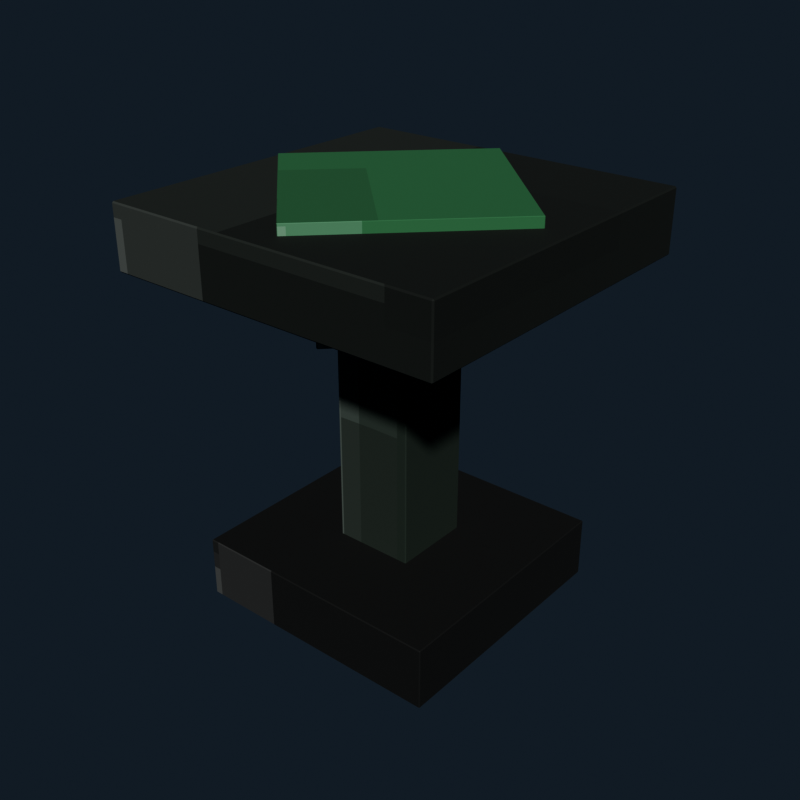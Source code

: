 # Source: gothic_pedestal_table.blend  (saved by Blender 5.2.44; exported with 4.5.12 LTS)
import bpy
from mathutils import Matrix  # noqa: F401  (used for matrix-valued properties, if any)

bpy.ops.wm.read_factory_settings(use_empty=True)
scene = bpy.context.scene
scene.name = 'Scene'

# ---- collections
col_collection = bpy.data.collections.new('Collection'); scene.collection.children.link(col_collection)

# ---- images (referenced by path relative to the original .blend; pixels are not part of the script)
import os
ASSET_DIR = os.environ.get("B2B_ASSET_DIR", "")  # directory of the original .blend (textures are referenced by path, not embedded)
HERE = os.path.dirname(os.path.abspath(__file__))  # packed textures are extracted next to this script under _unpacked/

def load_image(name, relpath, width, height, colorspace="sRGB"):
    """Load a texture the original file referenced (path relative to the .blend, or extracted next to this script)."""
    p = next((c for c in (os.path.join(HERE, relpath), os.path.join(ASSET_DIR, relpath)) if relpath and os.path.exists(c)), "")
    if p:
        img = bpy.data.images.load(p, check_existing=True)
        img.name = name
    else:  # same state as the original file: an image datablock whose file is absent (Cycles renders it pink)
        img = bpy.data.images.new(name, width, height)
        img.source = "FILE"
        img.filepath = "//" + (relpath or name)
    img.colorspace_settings.name = colorspace
    return img
img_gothic_pedestal_table_pixel_atlas = load_image('gothic_pedestal_table_pixel_atlas', '_unpacked/gothic_pedestal_table_pixel_atlas.1bb5983f.png', 144, 16, 'sRGB')

# ---- materials (node trees are filled in below, after node groups)
mat_gothic_pedestal_table_pixel_paint = bpy.data.materials.new('Gothic Pedestal Table pixel paint')

# ---- material node trees
mat_gothic_pedestal_table_pixel_paint.use_nodes = True; mat_gothic_pedestal_table_pixel_paint.node_tree.nodes.clear()
_N = mat_gothic_pedestal_table_pixel_paint.node_tree.nodes; _L = mat_gothic_pedestal_table_pixel_paint.node_tree.links
n0 = _N.new('ShaderNodeBsdfPrincipled'); n0.name = 'Principled BSDF'; n0.location = (-200, 100)
n0.inputs[2].default_value = 0.84
n0.inputs[10].default_value = 0.005
n1 = _N.new('ShaderNodeOutputMaterial'); n1.name = 'Material Output'; n1.location = (200, 100)
n2 = _N.new('ShaderNodeTexImage'); n2.name = 'Image Texture'; n2.location = (0, 0)
n2.image = img_gothic_pedestal_table_pixel_atlas
n2.interpolation = 'Closest'
_L.new(n0.outputs[0], n1.inputs[0])
_L.new(n2.outputs[0], n0.inputs[0])
n1.is_active_output = True

# ---- world
world_world = bpy.data.worlds.new('World'); scene.world = world_world
world_world.use_nodes = True; world_world.node_tree.nodes.clear()
_N = world_world.node_tree.nodes; _L = world_world.node_tree.links
n0 = _N.new('ShaderNodeOutputWorld'); n0.name = 'World Output'; n0.location = (200, 100)
n1 = _N.new('ShaderNodeBackground'); n1.name = 'Background'; n1.location = (-200, 100)
n1.inputs[0].default_value = (0.04314, 0.06275, 0.09412, 1.0)
n1.inputs[1].default_value = 0.36
_L.new(n1.outputs[0], n0.inputs[0])
n0.is_active_output = True
world_world.color = (0.05088, 0.05088, 0.05088)
world_world.sun_shadow_jitter_overblur = 0.0

# ---- meshes
me_cube = bpy.data.meshes.new('Cube')
me_cube.from_pydata([(-0.288, -0.288, -0.07), (-0.288, -0.29, -0.068), (-0.29, -0.288, -0.068), (-0.288, -0.29, 0.068), (-0.288, -0.288, 0.07), (-0.29, -0.288, 0.068), (-0.288, 0.288, -0.07), (-0.29, 0.288, -0.068), (-0.288, 0.29, -0.068), (-0.288, 0.288, 0.07), (-0.288, 0.29, 0.068), (-0.29, 0.288, 0.068), (0.288, -0.288, -0.07), (0.29, -0.288, -0.068), (0.288, -0.29, -0.068), (0.288, -0.288, 0.07), (0.288, -0.29, 0.068), (0.29, -0.288, 0.068), (0.288, 0.288, -0.07), (0.288, 0.29, -0.068), (0.29, 0.288, -0.068), (0.288, 0.288, 0.07), (0.29, 0.288, 0.068), (0.288, 0.29, 0.068)], [], [(0, 1, 2), (3, 4, 5), (6, 7, 8), (9, 10, 11), (12, 13, 14), (15, 16, 17), (18, 19, 20), (21, 22, 23), (6, 0, 2, 7), (1, 3, 5, 2), (4, 9, 11, 5), (10, 8, 7, 11), (18, 6, 8, 19), (9, 21, 23, 10), (22, 20, 19, 23), (12, 18, 20, 13), (21, 15, 17, 22), (16, 14, 13, 17), (0, 12, 14, 1), (15, 4, 3, 16), (6, 18, 12, 0), (2, 5, 11, 7), (14, 16, 3, 1), (21, 9, 4, 15), (8, 10, 23, 19), (20, 22, 17, 13)])
_uv = me_cube.uv_layers.new(name='UVMap')
_uv.uv.foreach_set('vector', [0.01856, 0.7217, 0.01856, 0.7225, 0.01847, 0.7217, 0.06756, 0.9442, 0.06792, 0.9442, 0.06756, 0.945, 0.01856, 0.5008, 0.01847, 0.5008, 0.01856, 0.5, 0.06792, 0.2778, 0.06756, 0.2783, 0.06756, 0.2769, 0.04311, 0.7217, 0.04346, 0.7217, 0.04333, 0.7229, 0.06796, 0.7225, 0.06756, 0.7233, 0.06756, 0.7219, 0.04311, 0.5008, 0.04333, 0.4996, 0.04346, 0.5008, 0.06796, 0.5004, 0.06756, 0.5008, 0.06756, 0.4994, 0.01856, 0.5008, 0.01856, 0.7217, 0.01847, 0.7217, 0.01847, 0.5008, 0.04355, 0.055, 0.06756, 0.055, 0.06756, 0.05577, 0.04355, 0.05577, 0.06792, 0.05577, 0.06792, 0.2778, 0.06756, 0.2769, 0.06756, 0.05577, 0.06756, 0.2783, 0.04355, 0.2783, 0.04355, 0.2767, 0.06756, 0.2769, 0.04311, 0.5008, 0.01856, 0.5008, 0.01856, 0.5, 0.04333, 0.4996, 0.06792, 0.2778, 0.06796, 0.5004, 0.06756, 0.4994, 0.06756, 0.2783, 0.06756, 0.5008, 0.04346, 0.5008, 0.04333, 0.4996, 0.06756, 0.4994, 0.04311, 0.7217, 0.04311, 0.5008, 0.04346, 0.5008, 0.04346, 0.7217, 0.06796, 0.5004, 0.06796, 0.7225, 0.06756, 0.7219, 0.06756, 0.5008, 0.06756, 0.7233, 0.04333, 0.7229, 0.04346, 0.7217, 0.06756, 0.7219, 0.01856, 0.7217, 0.04311, 0.7217, 0.04333, 0.7229, 0.01856, 0.7225, 0.06796, 0.7225, 0.06792, 0.9442, 0.06756, 0.9442, 0.06756, 0.7233, 0.01856, 0.5008, 0.04311, 0.5008, 0.04311, 0.7217, 0.01856, 0.7217, 0.04355, 0.05577, 0.06756, 0.05577, 0.06756, 0.2769, 0.04355, 0.2767, 0.04333, 0.7229, 0.06756, 0.7233, 0.06756, 0.9442, 0.04355, 0.9442, 0.06796, 0.5004, 0.09255, 0.5008, 0.09255, 0.7217, 0.06796, 0.7225, 0.04355, 0.2783, 0.06756, 0.2783, 0.06756, 0.4994, 0.04333, 0.4996, 0.04346, 0.5008, 0.06756, 0.5008, 0.06756, 0.7219, 0.04346, 0.7217])
me_cube.materials.append(mat_gothic_pedestal_table_pixel_paint)
me_cube.update()
me_cube_001 = bpy.data.meshes.new('Cube.001')
me_cube_001.from_pydata([(-0.088, -0.088, -0.34), (-0.088, -0.09, -0.338), (-0.09, -0.088, -0.338), (-0.088, -0.09, 0.338), (-0.088, -0.088, 0.34), (-0.09, -0.088, 0.338), (-0.088, 0.088, -0.34), (-0.09, 0.088, -0.338), (-0.088, 0.09, -0.338), (-0.088, 0.088, 0.34), (-0.088, 0.09, 0.338), (-0.09, 0.088, 0.338), (0.088, -0.088, -0.34), (0.09, -0.088, -0.338), (0.088, -0.09, -0.338), (0.088, -0.088, 0.34), (0.088, -0.09, 0.338), (0.09, -0.088, 0.338), (0.088, 0.088, -0.34), (0.088, 0.09, -0.338), (0.09, 0.088, -0.338), (0.088, 0.088, 0.34), (0.09, 0.088, 0.338), (0.088, 0.09, 0.338)], [], [(0, 1, 2), (3, 4, 5), (6, 7, 8), (9, 10, 11), (12, 13, 14), (15, 16, 17), (18, 19, 20), (21, 22, 23), (6, 0, 2, 7), (1, 3, 5, 2), (4, 9, 11, 5), (10, 8, 7, 11), (18, 6, 8, 19), (9, 21, 23, 10), (22, 20, 19, 23), (12, 18, 20, 13), (21, 15, 17, 22), (16, 14, 13, 17), (0, 12, 14, 1), (15, 4, 3, 16), (6, 18, 12, 0), (2, 5, 11, 7), (14, 16, 3, 1), (21, 9, 4, 15), (8, 10, 23, 19), (20, 22, 17, 13)])
_uv = me_cube_001.uv_layers.new(name='UVMap')
_uv.uv.foreach_set('vector', [0.241, 0.72, 0.241, 0.7225, 0.2407, 0.72, 0.2901, 0.9425, 0.2901, 0.9425, 0.2901, 0.945, 0.241, 0.5025, 0.2407, 0.5025, 0.241, 0.5, 0.2901, 0.2783, 0.2901, 0.28, 0.2901, 0.2756, 0.2651, 0.72, 0.2655, 0.72, 0.2653, 0.7237, 0.2903, 0.7225, 0.2901, 0.725, 0.2901, 0.7206, 0.2651, 0.5025, 0.2653, 0.4988, 0.2655, 0.5025, 0.2903, 0.5012, 0.2901, 0.5025, 0.2901, 0.4981, 0.241, 0.5025, 0.241, 0.72, 0.2407, 0.72, 0.2407, 0.5025, 0.2655, 0.055, 0.2901, 0.055, 0.2901, 0.05747, 0.2655, 0.05747, 0.2901, 0.05747, 0.2901, 0.2783, 0.2901, 0.2756, 0.2901, 0.05747, 0.2901, 0.28, 0.2655, 0.28, 0.2655, 0.275, 0.2901, 0.2756, 0.2651, 0.5025, 0.241, 0.5025, 0.241, 0.5, 0.2653, 0.4988, 0.2901, 0.2783, 0.2903, 0.5012, 0.2901, 0.4981, 0.2901, 0.28, 0.2901, 0.5025, 0.2655, 0.5025, 0.2653, 0.4988, 0.2901, 0.4981, 0.2651, 0.72, 0.2651, 0.5025, 0.2655, 0.5025, 0.2655, 0.72, 0.2903, 0.5012, 0.2903, 0.7225, 0.2901, 0.7206, 0.2901, 0.5025, 0.2901, 0.725, 0.2653, 0.7237, 0.2655, 0.72, 0.2901, 0.7206, 0.241, 0.72, 0.2651, 0.72, 0.2653, 0.7237, 0.241, 0.7225, 0.2903, 0.7225, 0.2901, 0.9425, 0.2901, 0.9425, 0.2901, 0.725, 0.241, 0.5025, 0.2651, 0.5025, 0.2651, 0.72, 0.241, 0.72, 0.2655, 0.05747, 0.2901, 0.05747, 0.2901, 0.2756, 0.2655, 0.275, 0.2653, 0.7237, 0.2901, 0.725, 0.2901, 0.9425, 0.2655, 0.9425, 0.2903, 0.5012, 0.3146, 0.5025, 0.3146, 0.72, 0.2903, 0.7225, 0.2655, 0.28, 0.2901, 0.28, 0.2901, 0.4981, 0.2653, 0.4988, 0.2655, 0.5025, 0.2901, 0.5025, 0.2901, 0.7206, 0.2655, 0.72])
me_cube_001.materials.append(mat_gothic_pedestal_table_pixel_paint)
me_cube_001.update()
me_cube_002 = bpy.data.meshes.new('Cube.002')
me_cube_002.from_pydata([(-0.168, -0.168, -0.06), (-0.168, -0.17, -0.058), (-0.17, -0.168, -0.058), (-0.168, -0.17, 0.058), (-0.168, -0.168, 0.06), (-0.17, -0.168, 0.058), (-0.168, 0.168, -0.06), (-0.17, 0.168, -0.058), (-0.168, 0.17, -0.058), (-0.168, 0.168, 0.06), (-0.168, 0.17, 0.058), (-0.17, 0.168, 0.058), (0.168, -0.168, -0.06), (0.17, -0.168, -0.058), (0.168, -0.17, -0.058), (0.168, -0.168, 0.06), (0.168, -0.17, 0.058), (0.17, -0.168, 0.058), (0.168, 0.168, -0.06), (0.168, 0.17, -0.058), (0.17, 0.168, -0.058), (0.168, 0.168, 0.06), (0.17, 0.168, 0.058), (0.168, 0.17, 0.058)], [], [(0, 1, 2), (3, 4, 5), (6, 7, 8), (9, 10, 11), (12, 13, 14), (15, 16, 17), (18, 19, 20), (21, 22, 23), (6, 0, 2, 7), (1, 3, 5, 2), (4, 9, 11, 5), (10, 8, 7, 11), (18, 6, 8, 19), (9, 21, 23, 10), (22, 20, 19, 23), (12, 18, 20, 13), (21, 15, 17, 22), (16, 14, 13, 17), (0, 12, 14, 1), (15, 4, 3, 16), (6, 18, 12, 0), (2, 5, 11, 7), (14, 16, 3, 1), (21, 9, 4, 15), (8, 10, 23, 19), (20, 22, 17, 13)])
_uv = me_cube_002.uv_layers.new(name='UVMap')
_uv.uv.foreach_set('vector', [0.352, 0.7212, 0.352, 0.7225, 0.3518, 0.7212, 0.4008, 0.9437, 0.4013, 0.9437, 0.4008, 0.945, 0.352, 0.5013, 0.3518, 0.5013, 0.352, 0.5, 0.4013, 0.2779, 0.4008, 0.2788, 0.4008, 0.2765, 0.3764, 0.7212, 0.3768, 0.7212, 0.3767, 0.7232, 0.4013, 0.7225, 0.4008, 0.7238, 0.4008, 0.7215, 0.3764, 0.5013, 0.3767, 0.4993, 0.3768, 0.5013, 0.4013, 0.5007, 0.4008, 0.5013, 0.4008, 0.499, 0.352, 0.5013, 0.352, 0.7212, 0.3518, 0.7212, 0.3518, 0.5013, 0.3769, 0.055, 0.4008, 0.055, 0.4008, 0.05631, 0.3769, 0.05631, 0.4013, 0.05631, 0.4013, 0.2779, 0.4008, 0.2765, 0.4008, 0.05631, 0.4008, 0.2788, 0.3769, 0.2788, 0.3769, 0.2762, 0.4008, 0.2765, 0.3764, 0.5013, 0.352, 0.5013, 0.352, 0.5, 0.3767, 0.4993, 0.4013, 0.2779, 0.4013, 0.5007, 0.4008, 0.499, 0.4008, 0.2788, 0.4008, 0.5013, 0.3768, 0.5013, 0.3767, 0.4993, 0.4008, 0.499, 0.3764, 0.7212, 0.3764, 0.5013, 0.3768, 0.5013, 0.3768, 0.7212, 0.4013, 0.5007, 0.4013, 0.7225, 0.4008, 0.7215, 0.4008, 0.5013, 0.4008, 0.7238, 0.3767, 0.7232, 0.3768, 0.7212, 0.4008, 0.7215, 0.352, 0.7212, 0.3764, 0.7212, 0.3767, 0.7232, 0.352, 0.7225, 0.4013, 0.7225, 0.4013, 0.9437, 0.4008, 0.9437, 0.4008, 0.7238, 0.352, 0.5013, 0.3764, 0.5013, 0.3764, 0.7212, 0.352, 0.7212, 0.3769, 0.05631, 0.4008, 0.05631, 0.4008, 0.2765, 0.3769, 0.2762, 0.3767, 0.7232, 0.4008, 0.7238, 0.4008, 0.9437, 0.3769, 0.9437, 0.4013, 0.5007, 0.4258, 0.5013, 0.4258, 0.7212, 0.4013, 0.7225, 0.3769, 0.2788, 0.4008, 0.2788, 0.4008, 0.499, 0.3767, 0.4993, 0.3768, 0.5013, 0.4008, 0.5013, 0.4008, 0.7215, 0.3768, 0.7212])
me_cube_002.materials.append(mat_gothic_pedestal_table_pixel_paint)
me_cube_002.update()
me_cube_003 = bpy.data.meshes.new('Cube.003')
me_cube_003.from_pydata([(-0.377, -0.377, -0.07), (-0.377, -0.38, -0.067), (-0.38, -0.377, -0.067), (-0.377, -0.38, 0.067), (-0.377, -0.377, 0.07), (-0.38, -0.377, 0.067), (-0.377, 0.377, -0.07), (-0.38, 0.377, -0.067), (-0.377, 0.38, -0.067), (-0.377, 0.377, 0.07), (-0.377, 0.38, 0.067), (-0.38, 0.377, 0.067), (0.377, -0.377, -0.07), (0.38, -0.377, -0.067), (0.377, -0.38, -0.067), (0.377, -0.377, 0.07), (0.377, -0.38, 0.067), (0.38, -0.377, 0.067), (0.377, 0.377, -0.07), (0.377, 0.38, -0.067), (0.38, 0.377, -0.067), (0.377, 0.377, 0.07), (0.38, 0.377, 0.067), (0.377, 0.38, 0.067)], [], [(0, 1, 2), (3, 4, 5), (6, 7, 8), (9, 10, 11), (12, 13, 14), (15, 16, 17), (18, 19, 20), (21, 22, 23), (6, 0, 2, 7), (1, 3, 5, 2), (4, 9, 11, 5), (10, 8, 7, 11), (18, 6, 8, 19), (9, 21, 23, 10), (22, 20, 19, 23), (12, 18, 20, 13), (21, 15, 17, 22), (16, 14, 13, 17), (0, 12, 14, 1), (15, 4, 3, 16), (6, 18, 12, 0), (2, 5, 11, 7), (14, 16, 3, 1), (21, 9, 4, 15), (8, 10, 23, 19), (20, 22, 17, 13)])
_uv = me_cube_003.uv_layers.new(name='UVMap')
_uv.uv.foreach_set('vector', [0.1297, 0.7216, 0.1297, 0.7225, 0.1296, 0.7216, 0.1785, 0.9441, 0.179, 0.9441, 0.1785, 0.945, 0.1297, 0.5009, 0.1296, 0.5009, 0.1297, 0.5, 0.179, 0.2778, 0.1785, 0.2784, 0.1785, 0.2768, 0.1542, 0.7216, 0.1547, 0.7216, 0.1545, 0.7229, 0.1791, 0.7225, 0.1785, 0.7234, 0.1785, 0.7218, 0.1542, 0.5009, 0.1545, 0.4996, 0.1547, 0.5009, 0.1791, 0.5004, 0.1785, 0.5009, 0.1785, 0.4993, 0.1297, 0.5009, 0.1297, 0.7216, 0.1296, 0.7216, 0.1296, 0.5009, 0.1548, 0.055, 0.1785, 0.055, 0.1785, 0.05588, 0.1548, 0.05588, 0.179, 0.05588, 0.179, 0.2778, 0.1785, 0.2768, 0.1785, 0.05588, 0.1785, 0.2784, 0.1548, 0.2784, 0.1548, 0.2766, 0.1785, 0.2768, 0.1542, 0.5009, 0.1297, 0.5009, 0.1297, 0.5, 0.1545, 0.4996, 0.179, 0.2778, 0.1791, 0.5004, 0.1785, 0.4993, 0.1785, 0.2784, 0.1785, 0.5009, 0.1547, 0.5009, 0.1545, 0.4996, 0.1785, 0.4993, 0.1542, 0.7216, 0.1542, 0.5009, 0.1547, 0.5009, 0.1547, 0.7216, 0.1791, 0.5004, 0.1791, 0.7225, 0.1785, 0.7218, 0.1785, 0.5009, 0.1785, 0.7234, 0.1545, 0.7229, 0.1547, 0.7216, 0.1785, 0.7218, 0.1297, 0.7216, 0.1542, 0.7216, 0.1545, 0.7229, 0.1297, 0.7225, 0.1791, 0.7225, 0.179, 0.9441, 0.1785, 0.9441, 0.1785, 0.7234, 0.1297, 0.5009, 0.1542, 0.5009, 0.1542, 0.7216, 0.1297, 0.7216, 0.1548, 0.05588, 0.1785, 0.05588, 0.1785, 0.2768, 0.1548, 0.2766, 0.1545, 0.7229, 0.1785, 0.7234, 0.1785, 0.9441, 0.1548, 0.9441, 0.1791, 0.5004, 0.2037, 0.5009, 0.2037, 0.7216, 0.1791, 0.7225, 0.1548, 0.2784, 0.1785, 0.2784, 0.1785, 0.4993, 0.1545, 0.4996, 0.1547, 0.5009, 0.1785, 0.5009, 0.1785, 0.7218, 0.1547, 0.7216])
me_cube_003.materials.append(mat_gothic_pedestal_table_pixel_paint)
me_cube_003.update()
me_cube_004 = bpy.data.meshes.new('Cube.004')
me_cube_004.from_pydata([(-0.229, -0.229, -0.0125), (-0.229, -0.23, -0.0115), (-0.23, -0.229, -0.0115), (-0.229, -0.23, 0.0115), (-0.229, -0.229, 0.0125), (-0.23, -0.229, 0.0115), (-0.229, 0.229, -0.0125), (-0.23, 0.229, -0.0115), (-0.229, 0.23, -0.0115), (-0.229, 0.229, 0.0125), (-0.229, 0.23, 0.0115), (-0.23, 0.229, 0.0115), (0.229, -0.229, -0.0125), (0.23, -0.229, -0.0115), (0.229, -0.23, -0.0115), (0.229, -0.229, 0.0125), (0.229, -0.23, 0.0115), (0.23, -0.229, 0.0115), (0.229, 0.229, -0.0125), (0.229, 0.23, -0.0115), (0.23, 0.229, -0.0115), (0.229, 0.229, 0.0125), (0.23, 0.229, 0.0115), (0.229, 0.23, 0.0115)], [], [(0, 1, 2), (3, 4, 5), (6, 7, 8), (9, 10, 11), (12, 13, 14), (15, 16, 17), (18, 19, 20), (21, 22, 23), (6, 0, 2, 7), (1, 3, 5, 2), (4, 9, 11, 5), (10, 8, 7, 11), (18, 6, 8, 19), (9, 21, 23, 10), (22, 20, 19, 23), (12, 18, 20, 13), (21, 15, 17, 22), (16, 14, 13, 17), (0, 12, 14, 1), (15, 4, 3, 16), (6, 18, 12, 0), (2, 5, 11, 7), (14, 16, 3, 1), (21, 9, 4, 15), (8, 10, 23, 19), (20, 22, 17, 13)])
_uv = me_cube_004.uv_layers.new(name='UVMap')
_uv.uv.foreach_set('vector', [0.5741, 0.722, 0.5741, 0.7225, 0.574, 0.722, 0.6225, 0.9445, 0.6235, 0.9445, 0.6225, 0.945, 0.5741, 0.5005, 0.574, 0.5005, 0.5741, 0.5, 0.6235, 0.2777, 0.6225, 0.278, 0.6225, 0.2771, 0.5987, 0.722, 0.5995, 0.722, 0.5992, 0.7227, 0.6235, 0.7225, 0.6225, 0.723, 0.6225, 0.7221, 0.5987, 0.5005, 0.5992, 0.4998, 0.5995, 0.5005, 0.6235, 0.5002, 0.6225, 0.5005, 0.6225, 0.4996, 0.5741, 0.5005, 0.5741, 0.722, 0.574, 0.722, 0.574, 0.5005, 0.5997, 0.055, 0.6225, 0.055, 0.6225, 0.05548, 0.5997, 0.05548, 0.6235, 0.05548, 0.6235, 0.2777, 0.6225, 0.2771, 0.6225, 0.05548, 0.6225, 0.278, 0.5997, 0.278, 0.5997, 0.277, 0.6225, 0.2771, 0.5987, 0.5005, 0.5741, 0.5005, 0.5741, 0.5, 0.5992, 0.4998, 0.6235, 0.2777, 0.6235, 0.5002, 0.6225, 0.4996, 0.6225, 0.278, 0.6225, 0.5005, 0.5995, 0.5005, 0.5992, 0.4998, 0.6225, 0.4996, 0.5987, 0.722, 0.5987, 0.5005, 0.5995, 0.5005, 0.5995, 0.722, 0.6235, 0.5002, 0.6235, 0.7225, 0.6225, 0.7221, 0.6225, 0.5005, 0.6225, 0.723, 0.5992, 0.7227, 0.5995, 0.722, 0.6225, 0.7221, 0.5741, 0.722, 0.5987, 0.722, 0.5992, 0.7227, 0.5741, 0.7225, 0.6235, 0.7225, 0.6235, 0.9445, 0.6225, 0.9445, 0.6225, 0.723, 0.5741, 0.5005, 0.5987, 0.5005, 0.5987, 0.722, 0.5741, 0.722, 0.5997, 0.05548, 0.6225, 0.05548, 0.6225, 0.2771, 0.5997, 0.277, 0.5992, 0.7227, 0.6225, 0.723, 0.6225, 0.9445, 0.5997, 0.9445, 0.6235, 0.5002, 0.6481, 0.5005, 0.6481, 0.722, 0.6235, 0.7225, 0.5997, 0.278, 0.6225, 0.278, 0.6225, 0.4996, 0.5992, 0.4998, 0.5995, 0.5005, 0.6225, 0.5005, 0.6225, 0.7221, 0.5995, 0.722])
me_cube_004.materials.append(mat_gothic_pedestal_table_pixel_paint)
me_cube_004.update()

# ---- objects
ob_pedestalbase = bpy.data.objects.new('PedestalBase', me_cube)
ob_pedestalstem = bpy.data.objects.new('PedestalStem', me_cube_001)
ob_pedestalcollar = bpy.data.objects.new('PedestalCollar', me_cube_002)
ob_pedestaltop = bpy.data.objects.new('PedestalTop', me_cube_003)
ob_topinlay = bpy.data.objects.new('TopInlay', me_cube_004)

# ---- transforms, parenting, visibility, modifiers, constraints
ob_pedestalbase.location = (0.0, 0.0, 0.07)
ob_pedestalstem.location = (0.0, 0.0, 0.43)
ob_pedestalcollar.location = (0.0, 0.0, 0.72)
ob_pedestalcollar.rotation_euler = (0.0, 0.0, 0.7854)
ob_pedestaltop.location = (0.0, 0.0, 0.83)
ob_topinlay.location = (0.0, 0.0, 0.91)
ob_topinlay.rotation_euler = (0.0, 0.0, 0.7854)

# ---- collection membership
col_collection.objects.link(ob_pedestalbase)
col_collection.objects.link(ob_pedestalstem)
col_collection.objects.link(ob_pedestalcollar)
col_collection.objects.link(ob_pedestaltop)
col_collection.objects.link(ob_topinlay)

# ---- scene / render settings (as saved in the file)
scene.frame_start = 1; scene.frame_end = 250; scene.frame_set(1)
scene.render.engine = 'BLENDER_EEVEE_NEXT'
scene.render.resolution_x = 640
scene.render.resolution_y = 640
scene.render.bake_bias = 0.0
scene.render.bake_samples = 0
scene.render.compositor_device = 'GPU'
scene.eevee.use_volume_custom_range = False
scene.eevee.fast_gi_thickness_near = 0.1
scene.eevee.fast_gi_thickness_far = 0.0
scene.eevee.ray_tracing_options.screen_trace_thickness = 0.1
scene.view_settings.look = 'AgX - Medium High Contrast'
bpy.context.view_layer.update()

# ---- added for rendering (the .blend has no active camera and no usable light): camera, sun
cam_auto = bpy.data.cameras.new('AutoCamera')
cam_auto.lens = 50.0
cam_auto.sensor_width = 36.0
cam_auto.clip_end = 1000.0
ob_auto_camera = bpy.data.objects.new('AutoCamera', cam_auto)
scene.collection.objects.link(ob_auto_camera)
ob_auto_camera.location = (1.31049, -1.57259, 1.50964)
ob_auto_camera.rotation_euler = (1.09748, -7.21219e-08, 0.694738)
scene.camera = ob_auto_camera
light_auto_sun = bpy.data.lights.new('AutoSun', 'SUN')
light_auto_sun.energy = 3.0
light_auto_sun.angle = 0.0523599
ob_auto_sun = bpy.data.objects.new('AutoSun', light_auto_sun)
scene.collection.objects.link(ob_auto_sun)
ob_auto_sun.rotation_euler = (0.872665, 0.174533, 0.523599)
bpy.context.view_layer.update()
